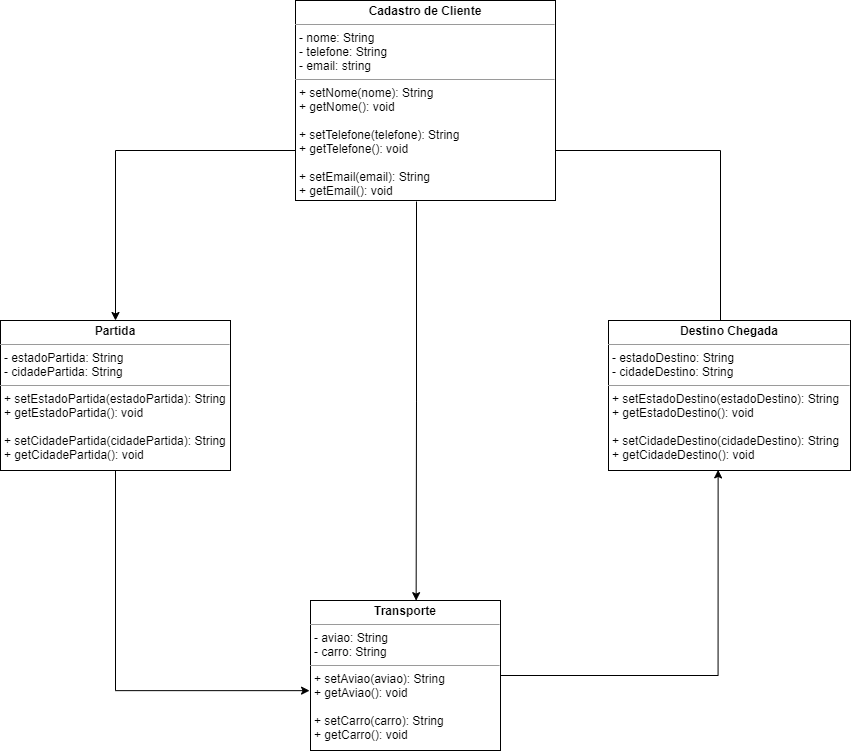

The diagram above was exported from draw.io. Its source (the exported page's mxGraphModel, read from the mxfile embedded in the PNG):
<mxGraphModel dx="751" dy="697" grid="1" gridSize="10" guides="1" tooltips="1" connect="1" arrows="1" fold="1" page="1" pageScale="1" pageWidth="850" pageHeight="1100" background="none" math="0" shadow="0">
  <root>
    <mxCell id="0" />
    <mxCell id="1" parent="0" />
    <mxCell id="Mm26JsxJ2UiLigj9zAmJ-4" style="edgeStyle=orthogonalEdgeStyle;rounded=0;orthogonalLoop=1;jettySize=auto;html=1;exitX=0;exitY=0.75;exitDx=0;exitDy=0;entryX=0.5;entryY=0;entryDx=0;entryDy=0;" edge="1" parent="1" source="5d2195bd80daf111-18" target="5d2195bd80daf111-19">
      <mxGeometry relative="1" as="geometry" />
    </mxCell>
    <mxCell id="Mm26JsxJ2UiLigj9zAmJ-5" style="edgeStyle=orthogonalEdgeStyle;rounded=0;orthogonalLoop=1;jettySize=auto;html=1;exitX=1;exitY=0.75;exitDx=0;exitDy=0;" edge="1" parent="1" source="5d2195bd80daf111-18">
      <mxGeometry relative="1" as="geometry">
        <mxPoint x="720" y="470" as="targetPoint" />
      </mxGeometry>
    </mxCell>
    <mxCell id="Mm26JsxJ2UiLigj9zAmJ-6" style="edgeStyle=orthogonalEdgeStyle;rounded=0;orthogonalLoop=1;jettySize=auto;html=1;entryX=0.556;entryY=0.001;entryDx=0;entryDy=0;entryPerimeter=0;" edge="1" parent="1" target="Mm26JsxJ2UiLigj9zAmJ-2">
      <mxGeometry relative="1" as="geometry">
        <mxPoint x="416" y="281" as="sourcePoint" />
      </mxGeometry>
    </mxCell>
    <mxCell id="5d2195bd80daf111-18" value="&lt;p style=&quot;margin: 0px ; margin-top: 4px ; text-align: center&quot;&gt;&lt;b&gt;Cadastro de Cliente&lt;/b&gt;&lt;/p&gt;&lt;hr size=&quot;1&quot;&gt;&lt;p style=&quot;margin: 0px ; margin-left: 4px&quot;&gt;- nome: String&lt;br&gt;&lt;/p&gt;&lt;p style=&quot;margin: 0px ; margin-left: 4px&quot;&gt;- telefone: String&lt;/p&gt;&lt;p style=&quot;margin: 0px ; margin-left: 4px&quot;&gt;- email: string&lt;/p&gt;&lt;hr size=&quot;1&quot;&gt;&lt;p style=&quot;margin: 0px ; margin-left: 4px&quot;&gt;+ setNome(nome): String&lt;br&gt;+ getNome(): void&lt;/p&gt;&lt;p style=&quot;margin: 0px ; margin-left: 4px&quot;&gt;&lt;br&gt;&lt;/p&gt;&lt;p style=&quot;margin: 0px ; margin-left: 4px&quot;&gt;+ setTelefone(telefone): String&lt;/p&gt;&lt;p style=&quot;margin: 0px ; margin-left: 4px&quot;&gt;+ getTelefone(): void&lt;/p&gt;&lt;p style=&quot;margin: 0px ; margin-left: 4px&quot;&gt;&lt;br&gt;&lt;/p&gt;&lt;p style=&quot;margin: 0px ; margin-left: 4px&quot;&gt;+ setEmail(email): String&lt;/p&gt;&lt;p style=&quot;margin: 0px ; margin-left: 4px&quot;&gt;+ getEmail(): void&lt;/p&gt;" style="verticalAlign=top;align=left;overflow=fill;fontSize=12;fontFamily=Helvetica;html=1;rounded=0;shadow=0;comic=0;labelBackgroundColor=none;strokeWidth=1" parent="1" vertex="1">
      <mxGeometry x="295" y="80" width="260" height="200" as="geometry" />
    </mxCell>
    <mxCell id="5d2195bd80daf111-20" value="&lt;p style=&quot;margin: 0px ; margin-top: 4px ; text-align: center&quot;&gt;&lt;b&gt;Destino Chegada&lt;/b&gt;&lt;/p&gt;&lt;hr size=&quot;1&quot;&gt;&lt;p style=&quot;margin: 0px 0px 0px 4px&quot;&gt;- estadoDestino: String&lt;br&gt;- cidadeDestino: String&lt;/p&gt;&lt;hr size=&quot;1&quot;&gt;&lt;p style=&quot;margin: 0px 0px 0px 4px&quot;&gt;+ setEstadoDestino(estadoDestino): String&lt;br&gt;+ getEstadoDestino(): void&lt;/p&gt;&lt;p style=&quot;margin: 0px 0px 0px 4px&quot;&gt;&lt;br&gt;&lt;/p&gt;&lt;p style=&quot;margin: 0px 0px 0px 4px&quot;&gt;+ setCidadeDestino(cidadeDestino): String&lt;br&gt;+ getCidadeDestino(): void&lt;/p&gt;" style="verticalAlign=top;align=left;overflow=fill;fontSize=12;fontFamily=Helvetica;html=1;rounded=0;shadow=0;comic=0;labelBackgroundColor=none;strokeWidth=1" parent="1" vertex="1">
      <mxGeometry x="608" y="400" width="242" height="150" as="geometry" />
    </mxCell>
    <mxCell id="Mm26JsxJ2UiLigj9zAmJ-7" style="edgeStyle=orthogonalEdgeStyle;rounded=0;orthogonalLoop=1;jettySize=auto;html=1;exitX=0.5;exitY=1;exitDx=0;exitDy=0;entryX=-0.005;entryY=0.601;entryDx=0;entryDy=0;entryPerimeter=0;" edge="1" parent="1" source="5d2195bd80daf111-19" target="Mm26JsxJ2UiLigj9zAmJ-2">
      <mxGeometry relative="1" as="geometry" />
    </mxCell>
    <mxCell id="5d2195bd80daf111-19" value="&lt;p style=&quot;margin: 0px ; margin-top: 4px ; text-align: center&quot;&gt;&lt;b&gt;Partida&lt;/b&gt;&lt;/p&gt;&lt;hr size=&quot;1&quot;&gt;&lt;p style=&quot;margin: 0px ; margin-left: 4px&quot;&gt;- estadoPartida: String&lt;br&gt;- cidadePartida: String&lt;/p&gt;&lt;hr size=&quot;1&quot;&gt;&lt;p style=&quot;margin: 0px ; margin-left: 4px&quot;&gt;+ setEstadoPartida(estadoPartida): String&lt;br&gt;+ getEstadoPartida(): void&lt;/p&gt;&lt;p style=&quot;margin: 0px ; margin-left: 4px&quot;&gt;&lt;br&gt;&lt;/p&gt;&lt;p style=&quot;margin: 0px ; margin-left: 4px&quot;&gt;+ setCidadePartida(cidadePartida): String&lt;br&gt;+ getCidadePartida(): void&lt;/p&gt;" style="verticalAlign=top;align=left;overflow=fill;fontSize=12;fontFamily=Helvetica;html=1;rounded=0;shadow=0;comic=0;labelBackgroundColor=none;strokeWidth=1" parent="1" vertex="1">
      <mxGeometry y="400" width="230" height="150" as="geometry" />
    </mxCell>
    <mxCell id="Mm26JsxJ2UiLigj9zAmJ-8" style="edgeStyle=orthogonalEdgeStyle;rounded=0;orthogonalLoop=1;jettySize=auto;html=1;exitX=1;exitY=0.5;exitDx=0;exitDy=0;entryX=0.453;entryY=0.996;entryDx=0;entryDy=0;entryPerimeter=0;" edge="1" parent="1" source="Mm26JsxJ2UiLigj9zAmJ-2" target="5d2195bd80daf111-20">
      <mxGeometry relative="1" as="geometry" />
    </mxCell>
    <mxCell id="Mm26JsxJ2UiLigj9zAmJ-2" value="&lt;p style=&quot;margin: 0px ; margin-top: 4px ; text-align: center&quot;&gt;&lt;b&gt;Transporte&lt;/b&gt;&lt;/p&gt;&lt;hr size=&quot;1&quot;&gt;&lt;p style=&quot;margin: 0px ; margin-left: 4px&quot;&gt;- aviao: String&lt;br&gt;- carro: String&lt;/p&gt;&lt;hr size=&quot;1&quot;&gt;&lt;p style=&quot;margin: 0px ; margin-left: 4px&quot;&gt;+ setAviao(aviao): String&lt;br&gt;+ getAviao(): void&lt;/p&gt;&lt;p style=&quot;margin: 0px ; margin-left: 4px&quot;&gt;&lt;br&gt;&lt;/p&gt;&lt;p style=&quot;margin: 0px 0px 0px 4px&quot;&gt;+ setCarro(carro): String&lt;br&gt;+ getCarro(): void&lt;/p&gt;&lt;p style=&quot;margin: 0px 0px 0px 4px&quot;&gt;&lt;br&gt;&lt;/p&gt;" style="verticalAlign=top;align=left;overflow=fill;fontSize=12;fontFamily=Helvetica;html=1;rounded=0;shadow=0;comic=0;labelBackgroundColor=none;strokeWidth=1" vertex="1" parent="1">
      <mxGeometry x="310" y="680" width="190" height="150" as="geometry" />
    </mxCell>
  </root>
</mxGraphModel>